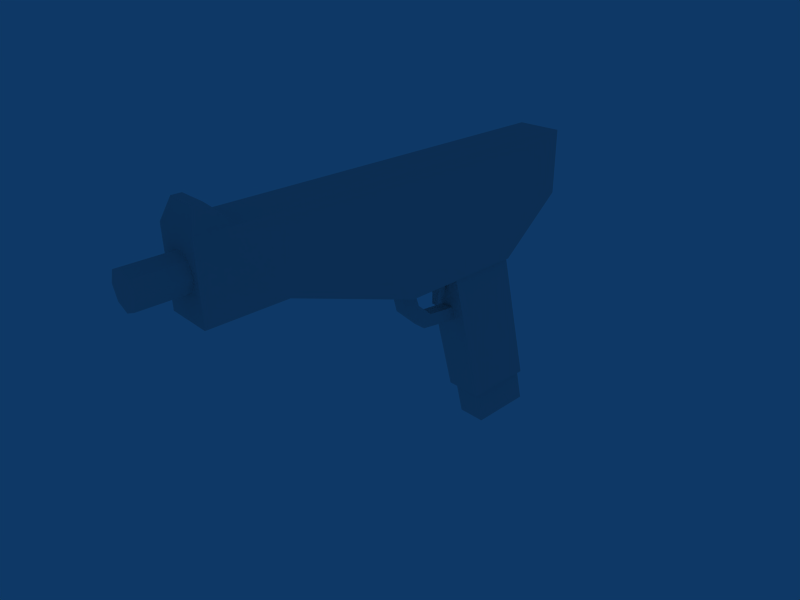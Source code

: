 # Source: pistol2.blend  (saved by Blender 2.42.0; exported with 4.5.12 LTS)
import bpy
from mathutils import Matrix  # noqa: F401  (used for matrix-valued properties, if any)

bpy.ops.wm.read_factory_settings(use_empty=True)
scene = bpy.context.scene
scene.name = 'Scene'

# ---- collections
col_collection_1 = bpy.data.collections.new('Collection 1'); scene.collection.children.link(col_collection_1)
col_collection_2 = bpy.data.collections.new('Collection 2'); scene.collection.children.link(col_collection_2)
col_collection_2.hide_render = True
col_collection_2.hide_viewport = True

# ---- materials (node trees are filled in below, after node groups)
mat_material_dummy = bpy.data.materials.new('Material_dummy')
mat_material_dummy.alpha_threshold = 0.0
mat_material_dummy.preview_render_type = 'FLAT'
mat_material_dummy.roughness = 0.5
mat_material_dummy.line_color = (0.0, 0.0, 0.0, 1.0)
mat_default = bpy.data.materials.new('default')
mat_default.alpha_threshold = 0.0
mat_default.preview_render_type = 'FLAT'
mat_default.diffuse_color = (1.0, 1.0, 1.0, 1.0)
mat_default.roughness = 0.5
mat_default.line_color = (0.0, 0.0, 0.0, 1.0)
mat_pistol = bpy.data.materials.new('pistol')
mat_pistol.alpha_threshold = 0.0
mat_pistol.preview_render_type = 'FLAT'
mat_pistol.diffuse_color = (1.0, 1.0, 1.0, 1.0)
mat_pistol.roughness = 0.5
mat_pistol.line_color = (0.0, 0.0, 0.0, 1.0)

# ---- node groups
ng_auto_smooth = bpy.data.node_groups.new('Auto Smooth', 'GeometryNodeTree')
_s = ng_auto_smooth.interface.new_socket(name='Geometry', in_out='OUTPUT', socket_type='NodeSocketGeometry')
_s = ng_auto_smooth.interface.new_socket(name='Geometry', in_out='INPUT', socket_type='NodeSocketGeometry')
_s = ng_auto_smooth.interface.new_socket(name='Angle', in_out='INPUT', socket_type='NodeSocketFloat')
_s.subtype = 'ANGLE'
_s.min_value = 0.0
_s.max_value = 3.142
ng_auto_smooth.is_modifier = True
_N = ng_auto_smooth.nodes; _L = ng_auto_smooth.links
n0 = _N.new('NodeGroupOutput'); n0.name = 'Group Output'; n0.location = (480, -100)
n1 = _N.new('NodeGroupInput'); n1.name = 'Group Input'; n1.location = (-420, -300)
n2 = _N.new('NodeGroupInput'); n2.name = 'Group Input.001'; n2.location = (-60, -100)
n3 = _N.new('GeometryNodeSetShadeSmooth'); n3.name = 'Set Shade Smooth'; n3.location = (120, -100)
n3.domain = 'EDGE'
n4 = _N.new('GeometryNodeSetShadeSmooth'); n4.name = 'Set Shade Smooth.001'; n4.location = (300, -100)
n5 = _N.new('GeometryNodeInputMeshEdgeAngle'); n5.name = 'Edge Angle'; n5.location = (-420, -220)
n6 = _N.new('GeometryNodeInputEdgeSmooth'); n6.name = 'Is Edge Smooth'; n6.location = (-60, -160)
n7 = _N.new('GeometryNodeInputShadeSmooth'); n7.name = 'Is Face Smooth'; n7.location = (-240, -340)
n8 = _N.new('FunctionNodeBooleanMath'); n8.name = 'Boolean Math'; n8.location = (-60, -220)
n9 = _N.new('FunctionNodeCompare'); n9.name = 'Compare'; n9.location = (-240, -180)
n9.operation = 'LESS_EQUAL'
_L.new(n5.outputs[0], n9.inputs[0])
_L.new(n4.outputs[0], n0.inputs[0])
_L.new(n1.outputs[1], n9.inputs[1])
_L.new(n9.outputs[0], n8.inputs[0])
_L.new(n7.outputs[0], n8.inputs[1])
_L.new(n2.outputs[0], n3.inputs[0])
_L.new(n6.outputs[0], n3.inputs[1])
_L.new(n3.outputs[0], n4.inputs[0])
_L.new(n8.outputs[0], n3.inputs[2])
n0.is_active_output = True

# ---- material node trees

# ---- world
world_world = bpy.data.worlds.new('World'); scene.world = world_world
world_world.color = (0.05656, 0.2208, 0.4)
world_world.use_sun_shadow = False
world_world.sun_shadow_jitter_overblur = 0.0
world_world.cycles.sampling_method = 'MANUAL'
world_world.cycles.sample_map_resolution = 256

# ---- cameras
cam_camera = bpy.data.cameras.new('Camera')
cam_camera.passepartout_alpha = 0.2
cam_camera.clip_end = 100.0
cam_camera.lens = 35.0
cam_camera.ortho_scale = 7.314
cam_camera.show_passepartout = False
cam_camera.show_safe_areas = True
cam_camera.dof.focus_distance = 0.0
cam_camera.dof.aperture_fstop = 128.0

# ---- meshes
me_pistol2 = bpy.data.meshes.new('pistol2')
me_pistol2.from_pydata([(0.3534, 0.3976, 0.4086), (-0.3534, 0.3976, 0.4086), (0.3534, 2.498, 0.4086), (0.3534, -1.683, 1.153), (0.3534, 0.3976, 2.277), (-0.3534, 2.498, 0.4086), (0.3534, 3.553, 1.257), (0.3534, 2.498, 2.277), (-0.3534, 3.553, 1.257), (-0.3534, 0.3976, 2.277), (-0.3534, 2.498, 2.277), (-0.3534, -1.683, 1.153), (0.3534, -1.683, 2.277), (-0.3534, -1.683, 2.277), (-0.3534, -2.276, 2.277), (0.3534, -2.276, 2.277), (0.3534, 3.553, 2.277), (-0.3534, 3.553, 2.277), (-0.3534, -2.869, 1.153), (0.3534, -2.869, 1.153), (0.3534, -2.869, 2.277), (-0.224, -2.761, 2.591), (-0.3534, -2.869, 2.277), (-0.224, -2.617, 2.591), (0.224, -2.617, 2.591), (0.224, -2.761, 2.591), (0.306, 1.93, -1.962), (0.2326, 2.003, -1.962), (0.306, 3.087, -1.962), (0.102, 1.543, -0.4276), (-0.306, 1.93, -1.962), (0.306, 1.543, -0.4276), (0.1487, 3.243, -1.962), (0.306, 2.481, 0.5025), (-0.306, 3.087, -1.962), (-0.2326, 3.072, -1.962), (-0.306, 1.543, -0.4276), (-0.306, 2.481, 0.5025), (-0.1487, 3.243, -1.962), (-0.102, 1.543, -0.4276), (0.306, 1.323, 0.5025), (0.306, 1.488, -0.1951), (0.07466, 1.378, 0.27), (0.1487, 2.696, -0.007332), (-0.306, 1.488, -0.1951), (-0.306, 1.323, 0.5025), (-0.07466, 1.378, 0.27), (-0.102, 1.323, 0.5025), (0.2326, 3.072, -1.962), (0.2326, 3.225, -2.6), (-0.2326, 2.003, -1.962), (-0.2326, 2.156, -2.6), (0.2326, 2.156, -2.6), (-0.2326, 3.225, -2.6), (0.102, 1.488, -0.1951), (-0.102, 1.488, -0.1951), (0.102, 0.8685, -0.3323), (-0.102, 1.012, -0.1416), (0.102, 0.7565, 0.08967), (0.102, 1.012, -0.1416), (-0.102, 0.4933, 0.0243), (-0.102, 0.8685, -0.3323), (-0.102, 0.7565, 0.08967), (-0.102, 0.6431, 0.4337), (0.102, 0.3895, 0.4337), (0.102, 0.4933, 0.0243), (0.102, 0.6431, 0.4337), (-0.102, 0.3895, 0.4337), (0.102, 1.323, 0.5025), (0.102, 1.148, 0.5025), (0.05391, 1.332, 0.06823), (-0.07466, 1.226, 0.2339), (-0.05391, 1.332, 0.06823), (-0.102, 1.148, 0.5025), (0.05391, 1.2, -0.08004), (0.07466, 1.226, 0.2339), (-0.05391, 1.2, -0.08004), (-0.1487, 2.696, -0.007332), (-0.2719, -2.844, 1.77), (-0.2719, -3.564, 1.77), (-0.1922, -2.844, 1.962), (-0.1922, -2.844, 1.577), (-6.6e-07, -3.564, 1.498), (-0.1922, -3.564, 1.577), (-5.512e-07, -2.844, 1.498), (0.1922, -2.844, 1.577), (0.2719, -3.564, 1.77), (0.1922, -3.564, 1.577), (0.2719, -2.844, 1.77), (0.1922, -2.844, 1.962), (-5.512e-07, -2.844, 2.041), (-6.6e-07, -3.564, 2.041), (-0.1922, -3.564, 1.962), (0.1922, -3.564, 1.962)], [], [(0, 1, 5, 2), (0, 3, 11, 1), (0, 4, 12, 3), (2, 6, 16, 7), (4, 0, 2, 7), (5, 8, 6, 2), (5, 1, 9, 10), (12, 4, 9, 13), (12, 13, 14, 15), (12, 15, 3), (7, 16, 17, 10), (10, 17, 8, 5), (10, 9, 4, 7), (13, 9, 1, 11), (8, 17, 16, 6), (11, 14, 13), (3, 19, 18, 11), (3, 15, 20, 19), (18, 22, 14, 11), (19, 20, 22, 18), (20, 25, 21, 22), (22, 21, 23, 14), (14, 23, 24, 15), (15, 24, 25, 20), (23, 21, 25, 24), (26, 27, 48, 28), (26, 29, 39, 30), (28, 33, 31, 26), (28, 32, 33), (34, 35, 50, 30), (34, 30, 36, 37), (34, 38, 35), (30, 50, 27, 26), (30, 39, 36), (40, 41, 33), (40, 42, 54, 41), (33, 43, 77, 37), (37, 44, 45), (37, 38, 34), (45, 46, 47), (48, 49, 53, 35), (48, 32, 28), (27, 52, 49, 48), (50, 51, 52, 27), (35, 53, 51, 50), (35, 38, 32, 48), (52, 51, 53, 49), (31, 33, 41), (31, 29, 26), (31, 41, 54, 29), (36, 39, 55, 44), (44, 37, 36), (44, 55, 46, 45), (29, 54, 59, 56), (29, 56, 61, 39), (55, 39, 61, 57), (55, 57, 59, 54), (54, 42, 46, 55), (57, 62, 58, 59), (56, 65, 60, 61), (62, 57, 61, 60), (62, 63, 66, 58), (58, 65, 56, 59), (58, 66, 64, 65), (65, 64, 67, 60), (60, 67, 63, 62), (68, 42, 40), (68, 69, 75, 42), (42, 70, 72, 46), (46, 71, 73, 47), (46, 72, 76, 71), (73, 71, 75, 69), (71, 76, 74, 75), (75, 74, 70, 42), (76, 72, 70, 74), (38, 37, 77), (38, 77, 43, 32), (43, 33, 32), (78, 79, 92, 80), (81, 83, 79, 78), (81, 84, 82, 83), (85, 87, 82, 84), (85, 88, 86, 87), (89, 93, 86, 88), (90, 91, 93, 89), (80, 92, 91, 90), (83, 91, 92, 79), (82, 93, 91, 83), (87, 86, 93, 82)])
me_pistol2.polygons.foreach_set('use_smooth', [True] * 89)
_uv = me_pistol2.uv_layers.new(name='UVMap')
_uv.uv.foreach_set('vector', [0.4934, 0.04209, 0.4935, 0.1167, 0.2723, 0.1167, 0.2723, 0.04241, 0.4934, 0.04209, 0.7274, 0.04168, 0.7275, 0.1166, 0.4935, 0.1167, 0.5925, 0.582, 0.357, 0.582, 0.357, 0.3196, 0.4986, 0.3196, 0.5925, 0.8468, 0.4856, 0.9798, 0.357, 0.9798, 0.357, 0.8468, 0.357, 0.582, 0.5925, 0.582, 0.5925, 0.8468, 0.357, 0.8468, 0.2723, 0.1167, 0.1305, 0.1165, 0.1305, 0.04259, 0.2723, 0.04241, 0.03243, 0.8468, 0.03244, 0.582, 0.2679, 0.582, 0.2679, 0.8469, 0.357, 0.3196, 0.357, 0.582, 0.2679, 0.582, 0.2679, 0.3196, 0.357, 0.3196, 0.2679, 0.3196, 0.2679, 0.2449, 0.357, 0.2449, 0.357, 0.3196, 0.357, 0.2449, 0.4986, 0.3196, 0.357, 0.8468, 0.357, 0.9798, 0.2679, 0.9798, 0.2679, 0.8469, 0.2679, 0.8469, 0.2679, 0.9798, 0.1394, 0.9798, 0.03243, 0.8468, 0.2679, 0.8469, 0.2679, 0.582, 0.357, 0.582, 0.357, 0.8468, 0.2679, 0.3196, 0.2679, 0.582, 0.03244, 0.582, 0.1263, 0.3196, 0.1305, 0.1165, 0.02396, 0.1164, 0.02405, 0.04258, 0.1305, 0.04259, 0.1263, 0.3196, 0.2679, 0.2449, 0.2679, 0.3196, 0.7274, 0.04168, 0.8535, 0.04131, 0.8537, 0.1166, 0.7275, 0.1166, 0.4986, 0.3196, 0.357, 0.2449, 0.357, 0.1701, 0.4986, 0.1701, 0.1263, 0.1701, 0.2679, 0.1701, 0.2679, 0.2449, 0.1263, 0.3196, 0.8535, 0.04131, 0.9734, 0.04097, 0.9736, 0.1164, 0.8537, 0.1166, 0.7689, 0.6427, 0.8171, 0.6428, 0.8389, 0.6993, 0.8033, 0.7318, 0.8033, 0.7318, 0.8389, 0.6993, 0.8557, 0.709, 0.8728, 0.7717, 0.8728, 0.7717, 0.8557, 0.709, 0.9077, 0.678, 0.9548, 0.7228, 0.9548, 0.7228, 0.9077, 0.678, 0.9072, 0.6586, 0.9527, 0.6427, 0.8119, 0.8128, 0.8119, 0.7815, 0.9094, 0.7815, 0.9094, 0.8128, 0.01296, 0.1311, 0.02071, 0.1389, 0.02071, 0.2517, 0.01296, 0.2533, 0.6355, 0.3939, 0.8534, 0.4181, 0.854, 0.446, 0.637, 0.4782, 0.594, 0.2401, 0.9431, 0.2324, 0.8529, 0.3902, 0.6355, 0.3939, 0.594, 0.2401, 0.5882, 0.2102, 0.9431, 0.2324, 0.07757, 0.2533, 0.06982, 0.2517, 0.06982, 0.1389, 0.07757, 0.1311, 0.6012, 0.6335, 0.637, 0.4782, 0.8545, 0.474, 0.9504, 0.6283, 0.07757, 0.2533, 0.06096, 0.2698, 0.06982, 0.2517, 0.07757, 0.1311, 0.06982, 0.1389, 0.02071, 0.1389, 0.01296, 0.1311, 0.637, 0.4782, 0.854, 0.446, 0.8545, 0.474, 0.9846, 0.3867, 0.8857, 0.3893, 0.9431, 0.2324, 0.9846, 0.3867, 0.9524, 0.4198, 0.8863, 0.4174, 0.8857, 0.3893, 0.9431, 0.2324, 0.8674, 0.2093, 0.8673, 0.1689, 0.9429, 0.1454, 0.9504, 0.6283, 0.8873, 0.4736, 0.9861, 0.4725, 0.9429, 0.1454, 0.5881, 0.1691, 0.5938, 0.1392, 0.9861, 0.4725, 0.9528, 0.4407, 0.986, 0.4443, 0.8985, 0.9534, 0.8985, 0.8762, 0.9532, 0.8762, 0.9532, 0.9534, 0.02071, 0.2517, 0.02956, 0.2698, 0.01296, 0.2533, 0.7762, 0.9827, 0.7762, 0.9054, 0.8985, 0.8762, 0.8985, 0.9534, 0.7215, 0.9827, 0.7215, 0.9054, 0.7762, 0.9054, 0.7762, 0.9827, 0.5992, 0.9534, 0.5992, 0.8762, 0.7215, 0.9054, 0.7215, 0.9827, 0.06982, 0.2517, 0.06096, 0.2698, 0.02956, 0.2698, 0.02071, 0.2517, 0.5231, 0.177, 0.5722, 0.177, 0.5722, 0.2899, 0.5231, 0.2899, 0.8529, 0.3902, 0.9431, 0.2324, 0.8857, 0.3893, 0.8529, 0.3902, 0.8534, 0.4181, 0.6355, 0.3939, 0.8529, 0.3902, 0.8857, 0.3893, 0.8863, 0.4174, 0.8534, 0.4181, 0.8545, 0.474, 0.854, 0.446, 0.8868, 0.4455, 0.8873, 0.4736, 0.8873, 0.4736, 0.9504, 0.6283, 0.8545, 0.474, 0.8873, 0.4736, 0.8868, 0.4455, 0.9528, 0.4407, 0.9861, 0.4725, 0.6144, 0.772, 0.6454, 0.7699, 0.6625, 0.7102, 0.6412, 0.6876, 0.02016, 0.471, 0.02016, 0.3991, 0.04169, 0.3991, 0.04169, 0.471, 0.6454, 0.7699, 0.6144, 0.772, 0.6412, 0.6876, 0.6625, 0.7102, 0.06582, 0.4043, 0.06582, 0.3537, 0.08736, 0.3537, 0.08736, 0.4043, 0.8863, 0.4174, 0.9524, 0.4198, 0.9528, 0.4407, 0.8868, 0.4455, 0.06582, 0.3537, 0.06582, 0.3173, 0.08736, 0.3173, 0.08736, 0.3537, 0.02016, 0.3991, 0.02016, 0.3444, 0.04169, 0.3444, 0.04169, 0.3991, 0.6977, 0.6824, 0.6625, 0.7102, 0.6412, 0.6876, 0.695, 0.6473, 0.06582, 0.3173, 0.06582, 0.2791, 0.08736, 0.2791, 0.08736, 0.3173, 0.6977, 0.6824, 0.695, 0.6473, 0.6412, 0.6876, 0.6625, 0.7102, 0.6977, 0.6824, 0.7442, 0.6753, 0.7497, 0.6428, 0.695, 0.6473, 0.02016, 0.3444, 0.02016, 0.2998, 0.04169, 0.2998, 0.04169, 0.3444, 0.695, 0.6473, 0.7497, 0.6428, 0.7442, 0.6753, 0.6977, 0.6824, 0.9855, 0.415, 0.9524, 0.4198, 0.9846, 0.3867, 0.5609, 0.345, 0.5955, 0.3362, 0.5938, 0.3934, 0.5619, 0.394, 0.9974, 0.8625, 0.958, 0.8579, 0.9583, 0.8374, 0.9978, 0.834, 0.5619, 0.394, 0.5938, 0.3934, 0.5955, 0.3362, 0.561, 0.345, 0.5619, 0.394, 0.5812, 0.4317, 0.6148, 0.4542, 0.5938, 0.3934, 0.8071, 0.8259, 0.8604, 0.8319, 0.8599, 0.8604, 0.8065, 0.8648, 0.8604, 0.8319, 0.9204, 0.8368, 0.9201, 0.8574, 0.8599, 0.8604, 0.5938, 0.3934, 0.6148, 0.4542, 0.5812, 0.4318, 0.5619, 0.394, 0.9204, 0.8368, 0.9583, 0.8374, 0.958, 0.8579, 0.9201, 0.8574, 0.5881, 0.1691, 0.9429, 0.1454, 0.8673, 0.1689, 0.5881, 0.1691, 0.8673, 0.1689, 0.8674, 0.2093, 0.5882, 0.2102, 0.8674, 0.2093, 0.9431, 0.2324, 0.5882, 0.2102, 0.6617, 0.863, 0.6617, 0.787, 0.6837, 0.787, 0.6837, 0.863, 0.6398, 0.863, 0.6398, 0.787, 0.6617, 0.787, 0.6617, 0.863, 0.6398, 0.863, 0.6178, 0.863, 0.6178, 0.787, 0.6398, 0.787, 0.7716, 0.863, 0.7716, 0.787, 0.7936, 0.787, 0.7936, 0.863, 0.7716, 0.863, 0.7496, 0.863, 0.7496, 0.787, 0.7716, 0.787, 0.7276, 0.863, 0.7276, 0.787, 0.7496, 0.787, 0.7496, 0.863, 0.7057, 0.863, 0.7057, 0.787, 0.7276, 0.787, 0.7276, 0.863, 0.6837, 0.863, 0.6837, 0.787, 0.7057, 0.787, 0.7057, 0.863, 0.7009, 0.7019, 0.7338, 0.7814, 0.7009, 0.7677, 0.6872, 0.7348, 0.7338, 0.6883, 0.7667, 0.7677, 0.7338, 0.7814, 0.7009, 0.7019, 0.7667, 0.7019, 0.7803, 0.7348, 0.7667, 0.7677, 0.7338, 0.6883])
_ca = me_pistol2.color_attributes.new('Col', 'BYTE_COLOR', 'CORNER')
_ca.data.foreach_set('color', [1.0, 1.0, 1.0, 1.0, 1.0, 1.0, 1.0, 1.0, 1.0, 1.0, 1.0, 1.0, 1.0, 1.0, 1.0, 1.0, 1.0, 1.0, 1.0, 1.0, 1.0, 1.0, 1.0, 1.0, 1.0, 1.0, 1.0, 1.0, 1.0, 1.0, 1.0, 1.0, 1.0, 1.0, 1.0, 1.0, 1.0, 1.0, 1.0, 1.0, 1.0, 1.0, 1.0, 1.0, 1.0, 1.0, 1.0, 1.0, 1.0, 1.0, 1.0, 1.0, 1.0, 1.0, 1.0, 1.0, 1.0, 1.0, 1.0, 1.0, 1.0, 1.0, 1.0, 1.0, 1.0, 1.0, 1.0, 1.0, 1.0, 1.0, 1.0, 1.0, 1.0, 1.0, 1.0, 1.0, 1.0, 1.0, 1.0, 1.0, 1.0, 1.0, 1.0, 1.0, 1.0, 1.0, 1.0, 1.0, 1.0, 1.0, 1.0, 1.0, 1.0, 1.0, 1.0, 1.0, 1.0, 1.0, 1.0, 1.0, 1.0, 1.0, 1.0, 1.0, 1.0, 1.0, 1.0, 1.0, 1.0, 1.0, 1.0, 1.0, 1.0, 1.0, 1.0, 1.0, 1.0, 1.0, 1.0, 1.0, 1.0, 1.0, 1.0, 1.0, 1.0, 1.0, 1.0, 1.0, 1.0, 1.0, 1.0, 1.0, 1.0, 1.0, 1.0, 1.0, 1.0, 1.0, 1.0, 1.0, 1.0, 1.0, 1.0, 1.0, 1.0, 1.0, 1.0, 1.0, 1.0, 1.0, 1.0, 1.0, 1.0, 1.0, 1.0, 1.0, 1.0, 1.0, 1.0, 1.0, 1.0, 1.0, 1.0, 1.0, 1.0, 1.0, 1.0, 1.0, 1.0, 1.0, 1.0, 1.0, 1.0, 1.0, 1.0, 1.0, 1.0, 1.0, 1.0, 1.0, 1.0, 1.0, 1.0, 1.0, 1.0, 1.0, 1.0, 1.0, 1.0, 1.0, 1.0, 1.0, 1.0, 1.0, 1.0, 1.0, 1.0, 1.0, 1.0, 1.0, 1.0, 1.0, 1.0, 1.0, 1.0, 1.0, 1.0, 1.0, 1.0, 1.0, 1.0, 1.0, 1.0, 1.0, 1.0, 1.0, 1.0, 1.0, 1.0, 1.0, 1.0, 1.0, 1.0, 1.0, 1.0, 1.0, 1.0, 1.0, 1.0, 1.0, 1.0, 1.0, 1.0, 1.0, 1.0, 1.0, 1.0, 1.0, 1.0, 1.0, 1.0, 1.0, 1.0, 1.0, 1.0, 1.0, 1.0, 1.0, 1.0, 1.0, 1.0, 1.0, 1.0, 1.0, 1.0, 1.0, 1.0, 1.0, 1.0, 1.0, 1.0, 1.0, 1.0, 1.0, 1.0, 1.0, 1.0, 1.0, 1.0, 1.0, 1.0, 1.0, 1.0, 1.0, 1.0, 1.0, 1.0, 1.0, 1.0, 1.0, 1.0, 1.0, 1.0, 1.0, 1.0, 1.0, 1.0, 1.0, 1.0, 1.0, 1.0, 1.0, 1.0, 1.0, 1.0, 1.0, 1.0, 1.0, 1.0, 1.0, 1.0, 1.0, 1.0, 1.0, 1.0, 1.0, 1.0, 1.0, 1.0, 1.0, 1.0, 1.0, 1.0, 1.0, 1.0, 1.0, 1.0, 1.0, 1.0, 1.0, 1.0, 1.0, 1.0, 1.0, 1.0, 1.0, 1.0, 1.0, 1.0, 1.0, 1.0, 1.0, 1.0, 1.0, 1.0, 1.0, 1.0, 1.0, 1.0, 1.0, 1.0, 1.0, 1.0, 1.0, 1.0, 1.0, 1.0, 1.0, 1.0, 1.0, 1.0, 1.0, 1.0, 1.0, 1.0, 1.0, 1.0, 1.0, 1.0, 1.0, 1.0, 1.0, 1.0, 1.0, 1.0, 1.0, 1.0, 1.0, 1.0, 1.0, 1.0, 1.0, 1.0, 1.0, 1.0, 1.0, 1.0, 1.0, 1.0, 1.0, 1.0, 1.0, 1.0, 1.0, 1.0, 1.0, 1.0, 1.0, 1.0, 1.0, 1.0, 1.0, 1.0, 1.0, 1.0, 1.0, 1.0, 1.0, 1.0, 1.0, 1.0, 1.0, 1.0, 1.0, 1.0, 1.0, 1.0, 1.0, 1.0, 1.0, 1.0, 1.0, 1.0, 1.0, 1.0, 1.0, 1.0, 1.0, 1.0, 1.0, 1.0, 1.0, 1.0, 1.0, 1.0, 1.0, 1.0, 1.0, 1.0, 1.0, 1.0, 1.0, 1.0, 1.0, 1.0, 1.0, 1.0, 1.0, 1.0, 1.0, 1.0, 1.0, 1.0, 1.0, 1.0, 1.0, 1.0, 1.0, 1.0, 1.0, 1.0, 1.0, 1.0, 1.0, 1.0, 1.0, 1.0, 1.0, 1.0, 1.0, 1.0, 1.0, 1.0, 1.0, 1.0, 1.0, 1.0, 1.0, 1.0, 1.0, 1.0, 1.0, 1.0, 1.0, 1.0, 1.0, 1.0, 1.0, 1.0, 1.0, 1.0, 1.0, 1.0, 1.0, 1.0, 1.0, 1.0, 1.0, 1.0, 1.0, 1.0, 1.0, 1.0, 1.0, 1.0, 1.0, 1.0, 1.0, 1.0, 1.0, 1.0, 1.0, 1.0, 1.0, 1.0, 1.0, 1.0, 1.0, 1.0, 1.0, 1.0, 1.0, 1.0, 1.0, 1.0, 1.0, 1.0, 1.0, 1.0, 1.0, 1.0, 1.0, 1.0, 1.0, 1.0, 1.0, 1.0, 1.0, 1.0, 1.0, 1.0, 1.0, 1.0, 1.0, 1.0, 1.0, 1.0, 1.0, 1.0, 1.0, 1.0, 1.0, 1.0, 1.0, 1.0, 1.0, 1.0, 1.0, 1.0, 1.0, 1.0, 1.0, 1.0, 1.0, 1.0, 1.0, 1.0, 1.0, 1.0, 1.0, 1.0, 1.0, 1.0, 1.0, 1.0, 1.0, 1.0, 1.0, 1.0, 1.0, 1.0, 1.0, 1.0, 1.0, 1.0, 1.0, 1.0, 1.0, 1.0, 1.0, 1.0, 1.0, 1.0, 1.0, 1.0, 1.0, 1.0, 1.0, 1.0, 1.0, 1.0, 1.0, 1.0, 1.0, 1.0, 1.0, 1.0, 1.0, 1.0, 1.0, 1.0, 1.0, 1.0, 1.0, 1.0, 1.0, 1.0, 1.0, 1.0, 1.0, 1.0, 1.0, 1.0, 1.0, 1.0, 1.0, 1.0, 1.0, 1.0, 1.0, 1.0, 1.0, 1.0, 1.0, 1.0, 1.0, 1.0, 1.0, 1.0, 1.0, 1.0, 1.0, 1.0, 1.0, 1.0, 1.0, 1.0, 1.0, 1.0, 1.0, 1.0, 1.0, 1.0, 1.0, 1.0, 1.0, 1.0, 1.0, 1.0, 1.0, 1.0, 1.0, 1.0, 1.0, 1.0, 1.0, 1.0, 1.0, 1.0, 1.0, 1.0, 1.0, 1.0, 1.0, 1.0, 1.0, 1.0, 1.0, 1.0, 1.0, 1.0, 1.0, 1.0, 1.0, 1.0, 1.0, 1.0, 1.0, 1.0, 1.0, 1.0, 1.0, 1.0, 1.0, 1.0, 1.0, 1.0, 1.0, 1.0, 1.0, 1.0, 1.0, 1.0, 1.0, 1.0, 1.0, 1.0, 1.0, 1.0, 1.0, 1.0, 1.0, 1.0, 1.0, 1.0, 1.0, 1.0, 1.0, 1.0, 1.0, 1.0, 1.0, 1.0, 1.0, 1.0, 1.0, 1.0, 1.0, 1.0, 1.0, 1.0, 1.0, 1.0, 1.0, 1.0, 1.0, 1.0, 1.0, 1.0, 1.0, 1.0, 1.0, 1.0, 1.0, 1.0, 1.0, 1.0, 1.0, 1.0, 1.0, 1.0, 1.0, 1.0, 1.0, 1.0, 1.0, 1.0, 1.0, 1.0, 1.0, 1.0, 1.0, 1.0, 1.0, 1.0, 1.0, 1.0, 1.0, 1.0, 1.0, 1.0, 1.0, 1.0, 1.0, 1.0, 1.0, 1.0, 1.0, 1.0, 1.0, 1.0, 1.0, 1.0, 1.0, 1.0, 1.0, 1.0, 1.0, 1.0, 1.0, 1.0, 1.0, 1.0, 1.0, 1.0, 1.0, 1.0, 1.0, 1.0, 1.0, 1.0, 1.0, 1.0, 1.0, 1.0, 1.0, 1.0, 1.0, 1.0, 1.0, 1.0, 1.0, 1.0, 1.0, 1.0, 1.0, 1.0, 1.0, 1.0, 1.0, 1.0, 1.0, 1.0, 1.0, 1.0, 1.0, 1.0, 1.0, 1.0, 1.0, 1.0, 1.0, 1.0, 1.0, 1.0, 1.0, 1.0, 1.0, 1.0, 1.0, 1.0, 1.0, 1.0, 1.0, 1.0, 1.0, 1.0, 1.0, 1.0, 1.0, 1.0, 1.0, 1.0, 1.0, 1.0, 1.0, 1.0, 1.0, 1.0, 1.0, 1.0, 1.0, 1.0, 1.0, 1.0, 1.0, 1.0, 1.0, 1.0, 1.0, 1.0, 1.0, 1.0, 1.0, 1.0, 1.0, 1.0, 1.0, 1.0, 1.0, 1.0, 1.0, 1.0, 1.0, 1.0, 1.0, 1.0, 1.0, 1.0, 1.0, 1.0, 1.0, 1.0, 1.0, 1.0, 1.0, 1.0, 1.0, 1.0, 1.0, 1.0, 1.0, 1.0, 1.0, 1.0, 1.0, 1.0, 1.0, 1.0, 1.0, 1.0, 1.0, 1.0, 1.0, 1.0, 1.0, 1.0, 1.0, 1.0, 1.0, 1.0, 1.0, 1.0, 1.0, 1.0, 1.0, 1.0, 1.0, 1.0, 1.0, 1.0, 1.0, 1.0, 1.0, 1.0, 1.0, 1.0, 1.0, 1.0, 1.0, 1.0, 1.0, 1.0, 1.0, 1.0, 1.0, 1.0, 1.0, 1.0, 1.0, 1.0, 1.0, 1.0, 1.0, 1.0, 1.0, 1.0, 1.0, 1.0, 1.0, 1.0, 1.0, 1.0, 1.0, 1.0, 1.0, 1.0, 1.0, 1.0, 1.0, 1.0, 1.0, 1.0, 1.0, 1.0, 1.0, 1.0, 1.0, 1.0, 1.0, 1.0, 1.0, 1.0, 1.0, 1.0, 1.0, 1.0, 1.0, 1.0, 1.0, 1.0, 1.0, 1.0, 1.0, 1.0, 1.0, 1.0, 1.0, 1.0, 1.0, 1.0, 1.0, 1.0, 1.0, 1.0, 1.0, 1.0, 1.0, 1.0, 1.0, 1.0, 1.0, 1.0, 1.0, 1.0, 1.0, 1.0, 1.0, 1.0, 1.0, 1.0, 1.0, 1.0, 1.0, 1.0, 1.0, 1.0, 1.0, 1.0, 1.0, 1.0, 1.0, 1.0, 1.0, 1.0, 1.0, 1.0, 1.0, 1.0, 1.0, 1.0, 1.0, 1.0, 1.0, 1.0, 1.0, 1.0, 1.0, 1.0, 1.0, 1.0, 1.0, 1.0, 1.0, 1.0, 1.0, 1.0, 1.0, 1.0, 1.0, 1.0, 1.0, 1.0, 1.0, 1.0, 1.0, 1.0, 1.0, 1.0, 1.0, 1.0, 1.0, 1.0, 1.0, 1.0, 1.0, 1.0, 1.0, 1.0, 1.0, 1.0, 1.0, 1.0, 1.0, 1.0, 1.0, 1.0, 1.0, 1.0, 1.0, 1.0, 1.0, 1.0, 1.0, 1.0, 1.0, 1.0, 1.0, 1.0, 1.0, 1.0, 1.0, 1.0, 1.0, 1.0, 1.0, 1.0, 1.0, 1.0, 1.0, 1.0, 1.0, 1.0, 1.0, 1.0, 1.0, 1.0, 1.0, 1.0, 1.0, 1.0, 1.0, 1.0, 1.0, 1.0, 1.0, 1.0, 1.0, 1.0, 1.0, 1.0, 1.0, 1.0, 1.0, 1.0, 1.0, 1.0, 1.0, 1.0, 1.0, 1.0, 1.0, 1.0, 1.0, 1.0, 1.0, 1.0, 1.0, 1.0, 1.0, 1.0, 1.0, 1.0, 1.0, 1.0, 1.0, 1.0, 1.0, 1.0, 1.0, 1.0, 1.0, 1.0, 1.0, 1.0, 1.0, 1.0, 1.0, 1.0, 1.0, 1.0, 1.0, 1.0, 1.0, 1.0, 1.0, 1.0, 1.0, 1.0, 1.0, 1.0, 1.0, 1.0, 1.0, 1.0, 1.0, 1.0, 1.0, 1.0, 1.0, 1.0, 1.0, 1.0, 1.0, 1.0, 1.0, 1.0, 1.0, 1.0, 1.0, 1.0, 1.0, 1.0, 1.0, 1.0, 1.0, 1.0, 1.0, 1.0, 1.0, 1.0, 1.0, 1.0, 1.0, 1.0, 1.0, 1.0, 1.0, 1.0, 1.0, 1.0, 1.0, 1.0, 1.0, 1.0, 1.0, 1.0, 1.0, 1.0, 1.0, 1.0, 1.0, 1.0, 1.0, 1.0, 1.0, 1.0, 1.0, 1.0, 1.0, 1.0, 1.0, 1.0, 1.0, 1.0, 1.0, 1.0, 1.0, 1.0, 1.0, 1.0, 1.0, 1.0, 1.0, 1.0, 1.0, 1.0, 1.0, 1.0, 1.0, 1.0, 1.0, 1.0, 1.0, 1.0, 1.0, 1.0, 1.0, 1.0, 1.0, 1.0, 1.0, 1.0, 1.0, 1.0, 1.0, 1.0, 1.0, 1.0, 1.0, 1.0, 1.0, 1.0, 1.0, 1.0, 1.0, 1.0, 1.0, 1.0, 1.0, 1.0, 1.0, 1.0, 1.0, 1.0, 1.0, 1.0, 1.0, 1.0, 1.0, 1.0, 1.0, 1.0, 1.0, 1.0, 1.0, 1.0, 1.0, 1.0, 1.0, 1.0, 1.0, 1.0, 1.0, 1.0, 1.0, 1.0, 1.0, 1.0, 1.0, 1.0, 1.0, 1.0, 1.0, 1.0, 1.0, 1.0, 1.0, 1.0, 1.0, 1.0, 1.0, 1.0, 1.0, 1.0, 1.0, 1.0, 1.0, 1.0, 1.0, 1.0, 1.0, 1.0, 1.0, 1.0, 1.0, 1.0, 1.0, 1.0, 1.0, 1.0, 1.0, 1.0, 1.0, 1.0, 1.0, 1.0, 1.0, 1.0, 1.0, 1.0, 1.0, 1.0, 1.0, 1.0, 1.0, 1.0, 1.0, 1.0, 1.0])
me_pistol2.materials.append(mat_material_dummy)
me_pistol2.use_remesh_preserve_volume = False
me_pistol2.use_remesh_preserve_attributes = False
me_pistol2.use_mirror_vertex_groups = False
me_pistol2.update()
me_2pistol_mag = bpy.data.meshes.new('2pistol_mag')
me_2pistol_mag.from_pydata([(0.2326, -1.535, 0.9259), (-0.2326, -1.535, -0.1433), (0.2326, -1.535, -0.1433), (0.2326, -0.8499, -0.3146), (-0.2326, -1.535, 0.9259), (-0.2326, -0.8499, 0.7546), (0.2326, -0.8499, 0.7546), (-0.2326, -0.8499, -0.3146), (0.2326, 1.535, -0.9259), (0.2326, 1.535, 0.1433), (-0.2326, 1.535, 0.1433), (-0.2326, 1.535, -0.9259)], [], [(0, 4, 1, 2), (6, 0, 2, 3), (3, 2, 1, 7), (7, 1, 4, 5), (0, 6, 5, 4), (6, 3, 8, 9), (5, 6, 9, 10), (3, 7, 11, 8), (7, 5, 10, 11), (8, 11, 10, 9)])
me_2pistol_mag.polygons.foreach_set('material_index', [1, 1, 1, 1, 1, 1, 1, 1, 1, 0])
_uv = me_2pistol_mag.uv_layers.new(name='UVMap')
_uv.uv.foreach_set('vector', [0.3572, 0.8717, 0.3572, 0.9925, 0.07945, 0.9925, 0.07945, 0.8717, 0.2154, 0.8573, 0.01619, 0.8569, 0.09009, 0.5643, 0.2895, 0.5645, 0.2895, 0.5645, 0.09009, 0.5643, 0.09008, 0.4331, 0.2896, 0.433, 0.2896, 0.433, 0.09008, 0.4331, 0.01637, 0.1404, 0.2156, 0.1402, 0.01627, 0.009064, 0.2156, 0.008961, 0.2156, 0.1402, 0.01637, 0.1404, 0.2154, 0.8573, 0.2895, 0.5645, 0.9852, 0.5643, 0.9105, 0.8566, 0.2156, 0.1402, 0.2156, 0.008961, 0.9105, 0.009499, 0.9104, 0.1408, 0.2895, 0.5645, 0.2896, 0.433, 0.9852, 0.433, 0.9852, 0.5643, 0.2896, 0.433, 0.2156, 0.1402, 0.9104, 0.1408, 0.9852, 0.433, 0.4144, 0.9933, 0.4144, 0.8725, 0.6922, 0.8725, 0.6922, 0.9933])
_ca = me_2pistol_mag.color_attributes.new('Col', 'BYTE_COLOR', 'CORNER')
_ca.data.foreach_set('color', [1.0, 1.0, 1.0, 1.0, 1.0, 1.0, 1.0, 1.0, 1.0, 1.0, 1.0, 1.0, 1.0, 1.0, 1.0, 1.0, 1.0, 1.0, 1.0, 1.0, 1.0, 1.0, 1.0, 1.0, 1.0, 1.0, 1.0, 1.0, 1.0, 1.0, 1.0, 1.0, 1.0, 1.0, 1.0, 1.0, 1.0, 1.0, 1.0, 1.0, 1.0, 1.0, 1.0, 1.0, 1.0, 1.0, 1.0, 1.0, 1.0, 1.0, 1.0, 1.0, 1.0, 1.0, 1.0, 1.0, 1.0, 1.0, 1.0, 1.0, 1.0, 1.0, 1.0, 1.0, 1.0, 1.0, 1.0, 1.0, 1.0, 1.0, 1.0, 1.0, 1.0, 1.0, 1.0, 1.0, 1.0, 1.0, 1.0, 1.0, 1.0, 1.0, 1.0, 1.0, 1.0, 1.0, 1.0, 1.0, 1.0, 1.0, 1.0, 1.0, 1.0, 1.0, 1.0, 1.0, 1.0, 1.0, 1.0, 1.0, 1.0, 1.0, 1.0, 1.0, 1.0, 1.0, 1.0, 1.0, 1.0, 1.0, 1.0, 1.0, 1.0, 1.0, 1.0, 1.0, 1.0, 1.0, 1.0, 1.0, 1.0, 1.0, 1.0, 1.0, 1.0, 1.0, 1.0, 1.0, 1.0, 1.0, 1.0, 1.0, 1.0, 1.0, 1.0, 1.0, 1.0, 1.0, 1.0, 1.0, 1.0, 1.0, 1.0, 1.0, 1.0, 1.0, 1.0, 1.0, 1.0, 1.0, 1.0, 1.0, 1.0, 1.0, 1.0, 1.0, 1.0, 1.0, 1.0, 1.0])
me_2pistol_mag.materials.append(mat_default)
me_2pistol_mag.materials.append(mat_pistol)
me_2pistol_mag.use_remesh_preserve_volume = False
me_2pistol_mag.use_remesh_preserve_attributes = False
me_2pistol_mag.use_mirror_vertex_groups = False
me_2pistol_mag.update()

# ---- objects
ob_pistol2 = bpy.data.objects.new('pistol2', me_pistol2)
ob_camera = bpy.data.objects.new('Camera', cam_camera)
ob_2pistol_mag = bpy.data.objects.new('2pistol_mag', me_2pistol_mag)
ob_2pistol_mag_001 = bpy.data.objects.new('2pistol_mag.001', me_2pistol_mag)

# ---- transforms, parenting, visibility, modifiers, constraints
ob_pistol2.location = (0.0, 0.0, 0.0)
ob_pistol2.lock_rotations_4d = False
ob_pistol2.empty_display_type = 'ARROWS'
ob_pistol2.color = (0.0, 0.0, 0.0, 1.0)
ob_pistol2.lineart.crease_threshold = 0.0
_m = ob_pistol2.modifiers.new('Auto Smooth', 'NODES')
_m.node_group = ng_auto_smooth
_gi = [s.identifier for s in ng_auto_smooth.interface.items_tree if s.item_type == 'SOCKET' and s.in_out == 'INPUT']
_m[_gi[1]] = 0.5236  # Angle
ob_camera.location = (7.481, -6.508, 5.344)
ob_camera.rotation_euler = (1.109, 0.01082, 0.8149)
ob_camera.lock_rotations_4d = False
ob_camera.empty_display_type = 'ARROWS'
ob_camera.color = (0.0, 0.0, 0.0, 0.0)
ob_camera.display_type = 'WIRE'
ob_camera.lineart.crease_threshold = 0.0
ob_2pistol_mag.location = (0.0, 0.0, 0.0)
ob_2pistol_mag.rotation_euler = (1.571, -0.0, -3.142)
ob_2pistol_mag.lock_rotations_4d = False
ob_2pistol_mag.empty_display_type = 'ARROWS'
ob_2pistol_mag.color = (0.0, 0.0, 0.0, 1.0)
ob_2pistol_mag.lineart.crease_threshold = 0.0
ob_2pistol_mag_001.location = (4.119e-07, 2.305, -1.061)
ob_2pistol_mag_001.rotation_euler = (1.571, -0.0, -3.142)
ob_2pistol_mag_001.lock_rotations_4d = False
ob_2pistol_mag_001.empty_display_type = 'ARROWS'
ob_2pistol_mag_001.color = (0.0, 0.0, 0.0, 1.0)
ob_2pistol_mag_001.lineart.crease_threshold = 0.0

# ---- collection membership
col_collection_1.objects.link(ob_pistol2)
col_collection_1.objects.link(ob_camera)
col_collection_2.objects.link(ob_2pistol_mag)
col_collection_2.objects.link(ob_2pistol_mag_001)

# ---- scene / render settings (as saved in the file)
scene.camera = ob_camera
scene.frame_start = 1; scene.frame_end = 250; scene.frame_set(1)
scene.render.engine = 'BLENDER_EEVEE_NEXT'
scene.render.image_settings.file_format = 'JPEG'
scene.render.image_settings.color_mode = 'RGB'
scene.render.image_settings.compression = 90
scene.render.resolution_x = 800
scene.render.resolution_y = 600
scene.render.pixel_aspect_x = 100.0
scene.render.pixel_aspect_y = 100.0
scene.render.fps = 25
scene.render.dither_intensity = 0.0
scene.render.use_compositing = False
scene.render.use_sequencer = False
scene.render.bake_bias = 0.0
scene.render.use_stamp_time = False
scene.render.use_stamp_date = False
scene.render.use_stamp_frame = False
scene.render.use_stamp_camera = False
scene.render.use_stamp_scene = False
scene.render.use_stamp_filename = False
scene.render.use_stamp_render_time = False
scene.render.stamp_font_size = 0
scene.cycles.use_denoising = False
scene.cycles.samples = 10
scene.cycles.sampling_pattern = 'TABULATED_SOBOL'
scene.cycles.light_sampling_threshold = 0.0
scene.cycles.use_adaptive_sampling = False
scene.cycles.use_light_tree = False
scene.cycles.blur_glossy = 0.0
scene.cycles.volume_bounces = 1
scene.cycles.pixel_filter_type = 'GAUSSIAN'
scene.cycles.sample_clamp_indirect = 0.0
scene.view_settings.view_transform = 'Raw'
bpy.context.view_layer.update()
